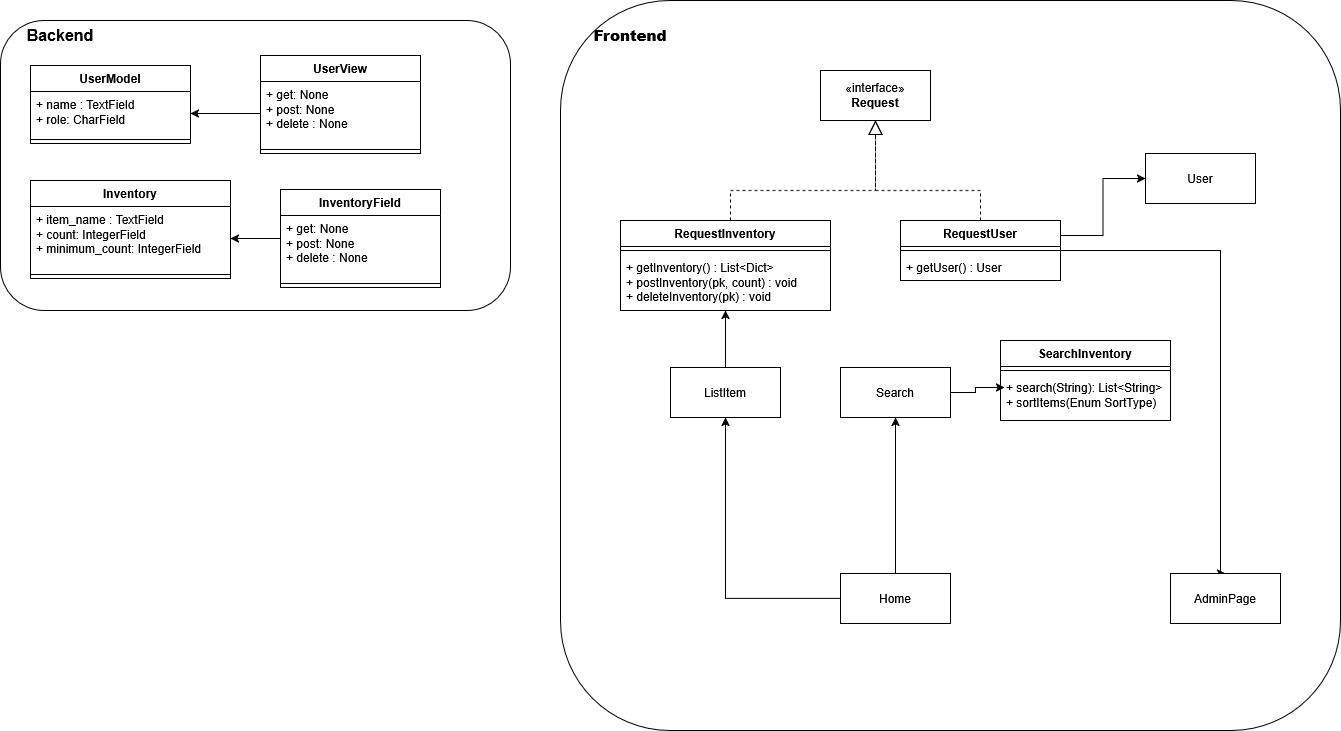

The diagram above was exported from draw.io. Its source (the exported page's mxGraphModel, read from the mxfile embedded in the PNG):
<mxGraphModel dx="1434" dy="708" grid="1" gridSize="10" guides="1" tooltips="1" connect="1" arrows="1" fold="1" page="1" pageScale="1" pageWidth="850" pageHeight="1100" math="0" shadow="0">
  <root>
    <mxCell id="0" />
    <mxCell id="1" parent="0" />
    <mxCell id="ra8NUMU9WeVg3wxE3Pbr-1" value="" style="rounded=1;whiteSpace=wrap;html=1;" vertex="1" parent="1">
      <mxGeometry x="20" y="20" width="510" height="290" as="geometry" />
    </mxCell>
    <mxCell id="ra8NUMU9WeVg3wxE3Pbr-2" value="UserModel" style="swimlane;fontStyle=1;align=center;verticalAlign=top;childLayout=stackLayout;horizontal=1;startSize=26;horizontalStack=0;resizeParent=1;resizeParentMax=0;resizeLast=0;collapsible=1;marginBottom=0;whiteSpace=wrap;html=1;" vertex="1" parent="1">
      <mxGeometry x="50" y="65" width="160" height="78" as="geometry" />
    </mxCell>
    <mxCell id="ra8NUMU9WeVg3wxE3Pbr-3" value="&lt;div&gt;+ name : TextField&lt;/div&gt;&lt;div&gt;+ role: CharField&lt;/div&gt;" style="text;strokeColor=none;fillColor=none;align=left;verticalAlign=top;spacingLeft=4;spacingRight=4;overflow=hidden;rotatable=0;points=[[0,0.5],[1,0.5]];portConstraint=eastwest;whiteSpace=wrap;html=1;" vertex="1" parent="ra8NUMU9WeVg3wxE3Pbr-2">
      <mxGeometry y="26" width="160" height="44" as="geometry" />
    </mxCell>
    <mxCell id="ra8NUMU9WeVg3wxE3Pbr-4" value="" style="line;strokeWidth=1;fillColor=none;align=left;verticalAlign=middle;spacingTop=-1;spacingLeft=3;spacingRight=3;rotatable=0;labelPosition=right;points=[];portConstraint=eastwest;strokeColor=inherit;" vertex="1" parent="ra8NUMU9WeVg3wxE3Pbr-2">
      <mxGeometry y="70" width="160" height="8" as="geometry" />
    </mxCell>
    <mxCell id="ra8NUMU9WeVg3wxE3Pbr-6" value="UserView" style="swimlane;fontStyle=1;align=center;verticalAlign=top;childLayout=stackLayout;horizontal=1;startSize=26;horizontalStack=0;resizeParent=1;resizeParentMax=0;resizeLast=0;collapsible=1;marginBottom=0;whiteSpace=wrap;html=1;" vertex="1" parent="1">
      <mxGeometry x="280" y="55" width="160" height="98" as="geometry" />
    </mxCell>
    <mxCell id="ra8NUMU9WeVg3wxE3Pbr-7" value="&lt;div&gt;+ get: None&lt;/div&gt;&lt;div&gt;+ post: None&lt;/div&gt;&lt;div&gt;+ delete : None&lt;/div&gt;" style="text;strokeColor=none;fillColor=none;align=left;verticalAlign=top;spacingLeft=4;spacingRight=4;overflow=hidden;rotatable=0;points=[[0,0.5],[1,0.5]];portConstraint=eastwest;whiteSpace=wrap;html=1;" vertex="1" parent="ra8NUMU9WeVg3wxE3Pbr-6">
      <mxGeometry y="26" width="160" height="64" as="geometry" />
    </mxCell>
    <mxCell id="ra8NUMU9WeVg3wxE3Pbr-8" value="" style="line;strokeWidth=1;fillColor=none;align=left;verticalAlign=middle;spacingTop=-1;spacingLeft=3;spacingRight=3;rotatable=0;labelPosition=right;points=[];portConstraint=eastwest;strokeColor=inherit;" vertex="1" parent="ra8NUMU9WeVg3wxE3Pbr-6">
      <mxGeometry y="90" width="160" height="8" as="geometry" />
    </mxCell>
    <mxCell id="ra8NUMU9WeVg3wxE3Pbr-10" value="Inventory" style="swimlane;fontStyle=1;align=center;verticalAlign=top;childLayout=stackLayout;horizontal=1;startSize=26;horizontalStack=0;resizeParent=1;resizeParentMax=0;resizeLast=0;collapsible=1;marginBottom=0;whiteSpace=wrap;html=1;" vertex="1" parent="1">
      <mxGeometry x="50" y="180" width="200" height="98" as="geometry" />
    </mxCell>
    <mxCell id="ra8NUMU9WeVg3wxE3Pbr-11" value="&lt;div&gt;+ item_name : TextField&lt;/div&gt;&lt;div&gt;+ count: IntegerField&lt;/div&gt;&lt;div&gt;+ minimum_count: IntegerField&lt;/div&gt;" style="text;strokeColor=none;fillColor=none;align=left;verticalAlign=top;spacingLeft=4;spacingRight=4;overflow=hidden;rotatable=0;points=[[0,0.5],[1,0.5]];portConstraint=eastwest;whiteSpace=wrap;html=1;" vertex="1" parent="ra8NUMU9WeVg3wxE3Pbr-10">
      <mxGeometry y="26" width="200" height="64" as="geometry" />
    </mxCell>
    <mxCell id="ra8NUMU9WeVg3wxE3Pbr-12" value="" style="line;strokeWidth=1;fillColor=none;align=left;verticalAlign=middle;spacingTop=-1;spacingLeft=3;spacingRight=3;rotatable=0;labelPosition=right;points=[];portConstraint=eastwest;strokeColor=inherit;" vertex="1" parent="ra8NUMU9WeVg3wxE3Pbr-10">
      <mxGeometry y="90" width="200" height="8" as="geometry" />
    </mxCell>
    <mxCell id="ra8NUMU9WeVg3wxE3Pbr-16" style="edgeStyle=orthogonalEdgeStyle;rounded=0;orthogonalLoop=1;jettySize=auto;html=1;" edge="1" parent="1" source="ra8NUMU9WeVg3wxE3Pbr-13" target="ra8NUMU9WeVg3wxE3Pbr-11">
      <mxGeometry relative="1" as="geometry" />
    </mxCell>
    <mxCell id="ra8NUMU9WeVg3wxE3Pbr-13" value="InventoryField" style="swimlane;fontStyle=1;align=center;verticalAlign=top;childLayout=stackLayout;horizontal=1;startSize=26;horizontalStack=0;resizeParent=1;resizeParentMax=0;resizeLast=0;collapsible=1;marginBottom=0;whiteSpace=wrap;html=1;" vertex="1" parent="1">
      <mxGeometry x="300" y="189" width="160" height="98" as="geometry" />
    </mxCell>
    <mxCell id="ra8NUMU9WeVg3wxE3Pbr-14" value="&lt;div&gt;+ get: None&lt;/div&gt;&lt;div&gt;+ post: None&lt;/div&gt;&lt;div&gt;+ delete : None&lt;/div&gt;" style="text;strokeColor=none;fillColor=none;align=left;verticalAlign=top;spacingLeft=4;spacingRight=4;overflow=hidden;rotatable=0;points=[[0,0.5],[1,0.5]];portConstraint=eastwest;whiteSpace=wrap;html=1;" vertex="1" parent="ra8NUMU9WeVg3wxE3Pbr-13">
      <mxGeometry y="26" width="160" height="64" as="geometry" />
    </mxCell>
    <mxCell id="ra8NUMU9WeVg3wxE3Pbr-15" value="" style="line;strokeWidth=1;fillColor=none;align=left;verticalAlign=middle;spacingTop=-1;spacingLeft=3;spacingRight=3;rotatable=0;labelPosition=right;points=[];portConstraint=eastwest;strokeColor=inherit;" vertex="1" parent="ra8NUMU9WeVg3wxE3Pbr-13">
      <mxGeometry y="90" width="160" height="8" as="geometry" />
    </mxCell>
    <mxCell id="ra8NUMU9WeVg3wxE3Pbr-17" style="edgeStyle=orthogonalEdgeStyle;rounded=0;orthogonalLoop=1;jettySize=auto;html=1;" edge="1" parent="1" source="ra8NUMU9WeVg3wxE3Pbr-7" target="ra8NUMU9WeVg3wxE3Pbr-3">
      <mxGeometry relative="1" as="geometry" />
    </mxCell>
    <mxCell id="ra8NUMU9WeVg3wxE3Pbr-18" value="Backend" style="text;html=1;align=center;verticalAlign=middle;whiteSpace=wrap;rounded=0;fontStyle=1;fontSize=16;" vertex="1" parent="1">
      <mxGeometry x="50" y="20" width="60" height="30" as="geometry" />
    </mxCell>
    <mxCell id="ra8NUMU9WeVg3wxE3Pbr-19" value="" style="rounded=1;whiteSpace=wrap;html=1;" vertex="1" parent="1">
      <mxGeometry x="580" width="780" height="730" as="geometry" />
    </mxCell>
    <mxCell id="ra8NUMU9WeVg3wxE3Pbr-34" value="&lt;b&gt;&lt;font style=&quot;font-size: 15px;&quot;&gt;Frontend&lt;/font&gt;&lt;/b&gt;" style="text;html=1;align=center;verticalAlign=middle;whiteSpace=wrap;rounded=0;fontStyle=1" vertex="1" parent="1">
      <mxGeometry x="620" y="20" width="60" height="30" as="geometry" />
    </mxCell>
    <mxCell id="ra8NUMU9WeVg3wxE3Pbr-46" style="edgeStyle=orthogonalEdgeStyle;rounded=0;orthogonalLoop=1;jettySize=auto;html=1;" edge="1" parent="1" source="ra8NUMU9WeVg3wxE3Pbr-35" target="ra8NUMU9WeVg3wxE3Pbr-40">
      <mxGeometry relative="1" as="geometry" />
    </mxCell>
    <mxCell id="ra8NUMU9WeVg3wxE3Pbr-48" style="edgeStyle=orthogonalEdgeStyle;rounded=0;orthogonalLoop=1;jettySize=auto;html=1;" edge="1" parent="1" source="ra8NUMU9WeVg3wxE3Pbr-35" target="ra8NUMU9WeVg3wxE3Pbr-47">
      <mxGeometry relative="1" as="geometry" />
    </mxCell>
    <mxCell id="ra8NUMU9WeVg3wxE3Pbr-35" value="Home" style="html=1;whiteSpace=wrap;" vertex="1" parent="1">
      <mxGeometry x="860" y="573" width="110" height="50" as="geometry" />
    </mxCell>
    <mxCell id="ra8NUMU9WeVg3wxE3Pbr-45" style="edgeStyle=orthogonalEdgeStyle;rounded=0;orthogonalLoop=1;jettySize=auto;html=1;entryX=0.5;entryY=1;entryDx=0;entryDy=0;" edge="1" parent="1" source="ra8NUMU9WeVg3wxE3Pbr-40" target="ra8NUMU9WeVg3wxE3Pbr-41">
      <mxGeometry relative="1" as="geometry" />
    </mxCell>
    <mxCell id="ra8NUMU9WeVg3wxE3Pbr-40" value="ListItem" style="html=1;whiteSpace=wrap;" vertex="1" parent="1">
      <mxGeometry x="690" y="367" width="110" height="50" as="geometry" />
    </mxCell>
    <mxCell id="ra8NUMU9WeVg3wxE3Pbr-41" value="RequestInventory" style="swimlane;fontStyle=1;align=center;verticalAlign=top;childLayout=stackLayout;horizontal=1;startSize=26;horizontalStack=0;resizeParent=1;resizeParentMax=0;resizeLast=0;collapsible=1;marginBottom=0;whiteSpace=wrap;html=1;" vertex="1" parent="1">
      <mxGeometry x="640" y="220" width="210" height="90" as="geometry" />
    </mxCell>
    <mxCell id="ra8NUMU9WeVg3wxE3Pbr-50" value="" style="endArrow=block;dashed=1;endFill=0;endSize=12;html=1;rounded=0;entryX=0.5;entryY=1;entryDx=0;entryDy=0;" edge="1" parent="ra8NUMU9WeVg3wxE3Pbr-41" target="ra8NUMU9WeVg3wxE3Pbr-49">
      <mxGeometry width="160" relative="1" as="geometry">
        <mxPoint x="110" as="sourcePoint" />
        <mxPoint x="270" as="targetPoint" />
        <Array as="points">
          <mxPoint x="110" y="-30" />
          <mxPoint x="255" y="-30" />
        </Array>
      </mxGeometry>
    </mxCell>
    <mxCell id="ra8NUMU9WeVg3wxE3Pbr-43" value="" style="line;strokeWidth=1;fillColor=none;align=left;verticalAlign=middle;spacingTop=-1;spacingLeft=3;spacingRight=3;rotatable=0;labelPosition=right;points=[];portConstraint=eastwest;strokeColor=inherit;" vertex="1" parent="ra8NUMU9WeVg3wxE3Pbr-41">
      <mxGeometry y="26" width="210" height="8" as="geometry" />
    </mxCell>
    <mxCell id="ra8NUMU9WeVg3wxE3Pbr-44" value="&lt;div&gt;+ getInventory() : List&amp;lt;Dict&amp;gt;&lt;/div&gt;&lt;div&gt;+ postInventory(pk, count) : void&lt;/div&gt;&lt;div&gt;+ deleteInventory(pk) : void&lt;/div&gt;" style="text;strokeColor=none;fillColor=none;align=left;verticalAlign=top;spacingLeft=4;spacingRight=4;overflow=hidden;rotatable=0;points=[[0,0.5],[1,0.5]];portConstraint=eastwest;whiteSpace=wrap;html=1;" vertex="1" parent="ra8NUMU9WeVg3wxE3Pbr-41">
      <mxGeometry y="34" width="210" height="56" as="geometry" />
    </mxCell>
    <mxCell id="ra8NUMU9WeVg3wxE3Pbr-47" value="Search" style="html=1;whiteSpace=wrap;" vertex="1" parent="1">
      <mxGeometry x="860" y="367" width="110" height="50" as="geometry" />
    </mxCell>
    <mxCell id="ra8NUMU9WeVg3wxE3Pbr-49" value="«interface»&lt;br&gt;&lt;b&gt;Request&lt;/b&gt;" style="html=1;whiteSpace=wrap;" vertex="1" parent="1">
      <mxGeometry x="840" y="70" width="110" height="50" as="geometry" />
    </mxCell>
    <mxCell id="ra8NUMU9WeVg3wxE3Pbr-60" style="edgeStyle=orthogonalEdgeStyle;rounded=0;orthogonalLoop=1;jettySize=auto;html=1;entryX=0.5;entryY=0;entryDx=0;entryDy=0;" edge="1" parent="1" source="ra8NUMU9WeVg3wxE3Pbr-51" target="ra8NUMU9WeVg3wxE3Pbr-59">
      <mxGeometry relative="1" as="geometry">
        <Array as="points">
          <mxPoint x="1240" y="250" />
          <mxPoint x="1240" y="573" />
        </Array>
      </mxGeometry>
    </mxCell>
    <mxCell id="ra8NUMU9WeVg3wxE3Pbr-51" value="RequestUser" style="swimlane;fontStyle=1;align=center;verticalAlign=top;childLayout=stackLayout;horizontal=1;startSize=26;horizontalStack=0;resizeParent=1;resizeParentMax=0;resizeLast=0;collapsible=1;marginBottom=0;whiteSpace=wrap;html=1;" vertex="1" parent="1">
      <mxGeometry x="920" y="220" width="160" height="60" as="geometry" />
    </mxCell>
    <mxCell id="ra8NUMU9WeVg3wxE3Pbr-53" value="" style="line;strokeWidth=1;fillColor=none;align=left;verticalAlign=middle;spacingTop=-1;spacingLeft=3;spacingRight=3;rotatable=0;labelPosition=right;points=[];portConstraint=eastwest;strokeColor=inherit;" vertex="1" parent="ra8NUMU9WeVg3wxE3Pbr-51">
      <mxGeometry y="26" width="160" height="8" as="geometry" />
    </mxCell>
    <mxCell id="ra8NUMU9WeVg3wxE3Pbr-54" value="+ getUser() : User" style="text;strokeColor=none;fillColor=none;align=left;verticalAlign=top;spacingLeft=4;spacingRight=4;overflow=hidden;rotatable=0;points=[[0,0.5],[1,0.5]];portConstraint=eastwest;whiteSpace=wrap;html=1;" vertex="1" parent="ra8NUMU9WeVg3wxE3Pbr-51">
      <mxGeometry y="34" width="160" height="26" as="geometry" />
    </mxCell>
    <mxCell id="ra8NUMU9WeVg3wxE3Pbr-55" value="" style="endArrow=block;dashed=1;endFill=0;endSize=12;html=1;rounded=0;exitX=0.5;exitY=0;exitDx=0;exitDy=0;entryX=0.5;entryY=1;entryDx=0;entryDy=0;" edge="1" parent="1" source="ra8NUMU9WeVg3wxE3Pbr-51" target="ra8NUMU9WeVg3wxE3Pbr-49">
      <mxGeometry width="160" relative="1" as="geometry">
        <mxPoint x="1100" y="180" as="sourcePoint" />
        <mxPoint x="900" y="120" as="targetPoint" />
        <Array as="points">
          <mxPoint x="1000" y="190" />
          <mxPoint x="895" y="190" />
        </Array>
      </mxGeometry>
    </mxCell>
    <mxCell id="ra8NUMU9WeVg3wxE3Pbr-56" value="User" style="html=1;whiteSpace=wrap;" vertex="1" parent="1">
      <mxGeometry x="1165" y="153" width="110" height="50" as="geometry" />
    </mxCell>
    <mxCell id="ra8NUMU9WeVg3wxE3Pbr-58" style="edgeStyle=orthogonalEdgeStyle;rounded=0;orthogonalLoop=1;jettySize=auto;html=1;entryX=0;entryY=0.5;entryDx=0;entryDy=0;exitX=1;exitY=0.25;exitDx=0;exitDy=0;" edge="1" parent="1" source="ra8NUMU9WeVg3wxE3Pbr-51" target="ra8NUMU9WeVg3wxE3Pbr-56">
      <mxGeometry relative="1" as="geometry" />
    </mxCell>
    <mxCell id="ra8NUMU9WeVg3wxE3Pbr-59" value="AdminPage" style="html=1;whiteSpace=wrap;" vertex="1" parent="1">
      <mxGeometry x="1190" y="573" width="110" height="50" as="geometry" />
    </mxCell>
    <mxCell id="ra8NUMU9WeVg3wxE3Pbr-61" value="SearchInventory" style="swimlane;fontStyle=1;align=center;verticalAlign=top;childLayout=stackLayout;horizontal=1;startSize=26;horizontalStack=0;resizeParent=1;resizeParentMax=0;resizeLast=0;collapsible=1;marginBottom=0;whiteSpace=wrap;html=1;" vertex="1" parent="1">
      <mxGeometry x="1020" y="340" width="170" height="80" as="geometry" />
    </mxCell>
    <mxCell id="ra8NUMU9WeVg3wxE3Pbr-63" value="" style="line;strokeWidth=1;fillColor=none;align=left;verticalAlign=middle;spacingTop=-1;spacingLeft=3;spacingRight=3;rotatable=0;labelPosition=right;points=[];portConstraint=eastwest;strokeColor=inherit;" vertex="1" parent="ra8NUMU9WeVg3wxE3Pbr-61">
      <mxGeometry y="26" width="170" height="8" as="geometry" />
    </mxCell>
    <mxCell id="ra8NUMU9WeVg3wxE3Pbr-64" value="&lt;div&gt;+ search(String): List&amp;lt;String&amp;gt;&lt;/div&gt;&lt;div&gt;+ sortItems(Enum SortType)&lt;/div&gt;&lt;div&gt;&lt;br&gt;&lt;/div&gt;&lt;div&gt;&lt;br&gt;&lt;/div&gt;" style="text;strokeColor=none;fillColor=none;align=left;verticalAlign=top;spacingLeft=4;spacingRight=4;overflow=hidden;rotatable=0;points=[[0,0.5],[1,0.5]];portConstraint=eastwest;whiteSpace=wrap;html=1;" vertex="1" parent="ra8NUMU9WeVg3wxE3Pbr-61">
      <mxGeometry y="34" width="170" height="46" as="geometry" />
    </mxCell>
    <mxCell id="ra8NUMU9WeVg3wxE3Pbr-67" style="edgeStyle=orthogonalEdgeStyle;rounded=0;orthogonalLoop=1;jettySize=auto;html=1;entryX=0.024;entryY=0.283;entryDx=0;entryDy=0;entryPerimeter=0;" edge="1" parent="1" source="ra8NUMU9WeVg3wxE3Pbr-47" target="ra8NUMU9WeVg3wxE3Pbr-64">
      <mxGeometry relative="1" as="geometry" />
    </mxCell>
  </root>
</mxGraphModel>